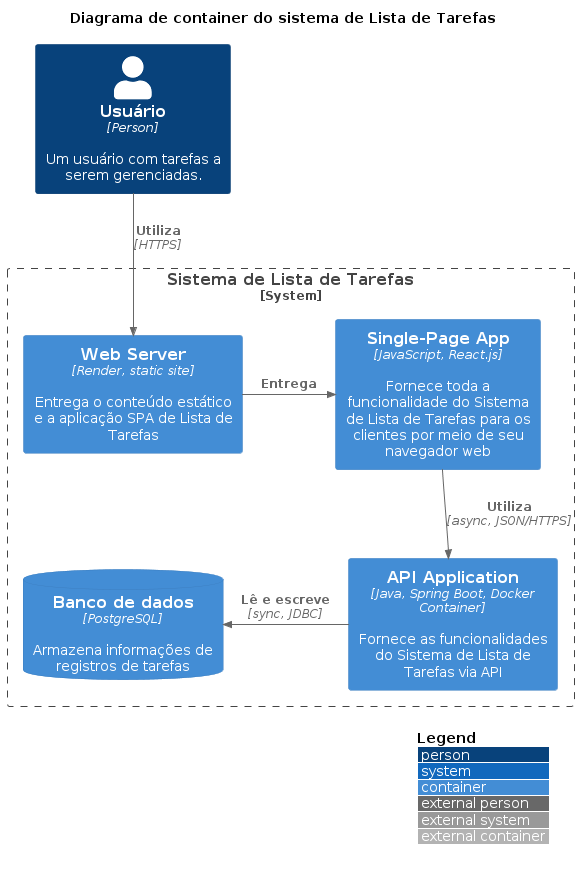

The diagram above was rendered by PlantUML. Its source (embedded in the PNG):
@startuml c4model_nivel_2_diagrama_de_container
!include <C4/C4_Container>

' LAYOUT_TOP_DOWN()
' LAYOUT_AS_SKETCH()
LAYOUT_WITH_LEGEND()

title Diagrama de container do sistema de Lista de Tarefas

Person(user, "Usuário", "Um usuário com tarefas a serem gerenciadas.", $type="Person")

System_Boundary(c1, "Sistema de Lista de Tarefas") {
    Container(web_server, "Web Server", "Render, static site", "Entrega o conteúdo estático e a aplicação SPA de Lista de Tarefas")
    Container(spa, "Single-Page App", "JavaScript, React.js", "Fornece toda a funcionalidade do Sistema de Lista de Tarefas para os clientes por meio de seu navegador web")
    Container(backend_api, "API Application", "Java, Spring Boot, Docker Container", "Fornece as funcionalidades do Sistema de Lista de Tarefas via API")
    ContainerDb(database, "Banco de dados", "PostgreSQL", "Armazena informações de registros de tarefas")
}

Rel(user, web_server, "Utiliza", "HTTPS")
Rel_Neighbor(web_server, spa, "Entrega")
Rel(spa, backend_api, "Utiliza", "async, JSON/HTTPS")
Rel_Back_Neighbor(database, backend_api, "Lê e escreve", "sync, JDBC")
@enduml